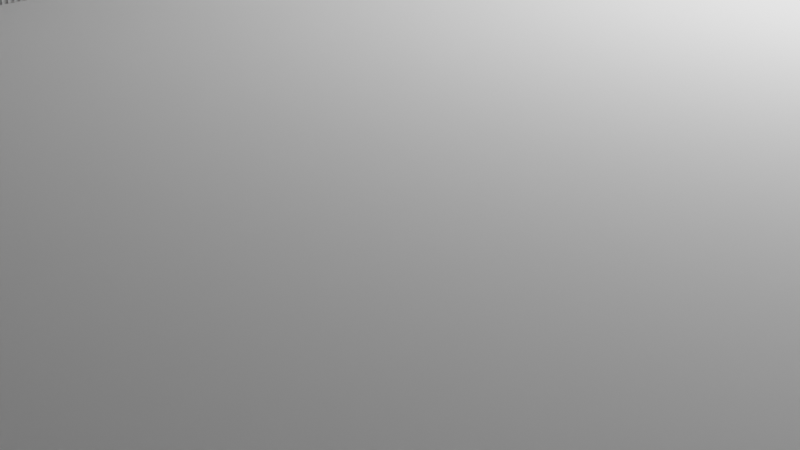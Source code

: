 # Source: FjordStairs.blend  (saved by Blender 2.82.7; exported with 4.5.12 LTS)
import bpy
from mathutils import Matrix  # noqa: F401  (used for matrix-valued properties, if any)

bpy.ops.wm.read_factory_settings(use_empty=True)
scene = bpy.context.scene
scene.name = 'Scene'

# ---- collections
col_collection = bpy.data.collections.new('Collection'); scene.collection.children.link(col_collection)

# ---- world
world_world = bpy.data.worlds.new('World'); scene.world = world_world
world_world.use_nodes = True; world_world.node_tree.nodes.clear()
_N = world_world.node_tree.nodes; _L = world_world.node_tree.links
n0 = _N.new('ShaderNodeOutputWorld'); n0.name = 'World Output'; n0.location = (300, 300)
n1 = _N.new('ShaderNodeBackground'); n1.name = 'Background'; n1.location = (10, 300)
n1.inputs[0].default_value = (0.05088, 0.05088, 0.05088, 1.0)
_L.new(n1.outputs[0], n0.inputs[0])
n0.is_active_output = True
world_world.color = (0.05088, 0.05088, 0.05088)
world_world.use_sun_shadow = False
world_world.sun_shadow_jitter_overblur = 0.0

# ---- cameras
cam_camera = bpy.data.cameras.new('Camera')
cam_camera.clip_end = 100.0
cam_camera.ortho_scale = 7.314

# ---- lights
light_light = bpy.data.lights.new('Light', 'POINT')
light_light.transmission_factor = 0.0
light_light.energy = 1000.0
light_light.shadow_soft_size = 0.1
light_light.shadow_maximum_resolution = 0.006
light_light.use_absolute_resolution = True

# ---- meshes
me_cube_020 = bpy.data.meshes.new('Cube.020')
me_cube_020.from_pydata([(-48.0, -100.0, -3.0), (-48.0, -100.0, 3.0), (-48.0, 100.0, -3.0), (-48.0, 100.0, 3.0), (-24.0, 100.0, 56.0), (-24.0, 100.0, 80.0), (-24.0, -100.0, 56.0), (-24.0, -100.0, 80.0), (-48.0, 100.0, 56.0), (-48.0, 100.0, 80.0), (-48.0, -100.0, 56.0), (-48.0, -100.0, 80.0), (-1.431e-05, 100.0, 8.0), (2.861e-06, -100.0, 8.0), (-24.0, 100.0, 8.0), (-24.0, -100.0, 8.0), (24.0, 100.0, 8.0), (24.0, -100.0, 8.0), (24.0, 100.0, 8.0), (24.0, -100.0, 8.0), (-1.431e-05, 100.0, 8.0), (2.861e-06, -100.0, 8.0), (24.0, 100.0, 8.0), (24.0, 100.0, 32.0), (24.0, -100.0, 8.0), (24.0, -100.0, 32.0), (-1.431e-05, 100.0, 8.0), (-1.431e-05, 100.0, 32.0), (2.861e-06, -100.0, 8.0), (2.861e-06, -100.0, 32.0), (-24.0, 100.0, 8.0), (-24.0, -100.0, 8.0), (-48.0, 100.0, 8.0), (-48.0, -100.0, 8.0), (-1.431e-05, 100.0, 8.0), (-1.431e-05, 100.0, 32.0), (2.861e-06, -100.0, 8.0), (2.861e-06, -100.0, 32.0), (-24.0, 100.0, 8.0), (-24.0, 100.0, 32.0), (-24.0, -100.0, 8.0), (-24.0, -100.0, 32.0), (-2.003e-05, 100.0, 32.0), (-2.003e-05, 100.0, 56.0), (-2.861e-06, -100.0, 32.0), (-2.861e-06, -100.0, 56.0), (-24.0, 100.0, 32.0), (-24.0, 100.0, 56.0), (-24.0, -100.0, 32.0), (-24.0, -100.0, 56.0), (-24.0, 100.0, 8.0), (-24.0, 100.0, 32.0), (-24.0, -100.0, 8.0), (-24.0, -100.0, 32.0), (-48.0, 100.0, 8.0), (-48.0, 100.0, 32.0), (-48.0, -100.0, 8.0), (-48.0, -100.0, 32.0), (-24.0, 100.0, 32.0), (-24.0, 100.0, 56.0), (-24.0, -100.0, 32.0), (-24.0, -100.0, 56.0), (-48.0, 100.0, 32.0), (-48.0, 100.0, 56.0), (-48.0, -100.0, 32.0), (-48.0, -100.0, 56.0), (-24.0, 100.0, 32.0), (-24.0, 100.0, 56.0), (-24.0, -100.0, 32.0), (-24.0, -100.0, 56.0), (-48.0, 100.0, 32.0), (-48.0, 100.0, 56.0), (-48.0, -100.0, 32.0), (-48.0, -100.0, 56.0), (-110.0, -100.0, 56.0), (-110.0, -100.0, 80.0), (-110.0, 100.0, 56.0), (-110.0, 100.0, 80.0), (-86.0, -100.0, 56.0), (-86.0, -100.0, 80.0), (-86.0, 100.0, 56.0), (-86.0, 100.0, 80.0), (-134.0, -100.0, -16.0), (-134.0, -100.0, 8.0), (-134.0, 100.0, -16.0), (-134.0, 100.0, 8.0), (-110.0, -100.0, -16.0), (-110.0, -100.0, 8.0), (-110.0, 100.0, -16.0), (-110.0, 100.0, 8.0), (-158.0, -100.0, -16.0), (-158.0, -100.0, 8.0), (-158.0, 100.0, -16.0), (-158.0, 100.0, 8.0), (-158.0, -100.0, -16.0), (-158.0, -100.0, 8.0), (-158.0, 100.0, -16.0), (-158.0, 100.0, 8.0), (-134.0, -100.0, -16.0), (-134.0, -100.0, 8.0), (-134.0, 100.0, -16.0), (-134.0, 100.0, 8.0), (-158.0, -100.0, 8.0), (-158.0, -100.0, 32.0), (-158.0, 100.0, 8.0), (-158.0, 100.0, 32.0), (-134.0, -100.0, 8.0), (-134.0, -100.0, 32.0), (-134.0, 100.0, 8.0), (-134.0, 100.0, 32.0), (-110.0, -100.0, -16.0), (-110.0, -100.0, 8.0), (-110.0, 100.0, -16.0), (-110.0, 100.0, 8.0), (-86.0, -100.0, -16.0), (-86.0, -100.0, 8.0), (-86.0, 100.0, -16.0), (-86.0, 100.0, 8.0), (-134.0, -100.0, 8.0), (-134.0, -100.0, 32.0), (-134.0, 100.0, 8.0), (-134.0, 100.0, 32.0), (-110.0, -100.0, 8.0), (-110.0, -100.0, 32.0), (-110.0, 100.0, 8.0), (-110.0, 100.0, 32.0), (-134.0, -100.0, 32.0), (-134.0, -100.0, 56.0), (-134.0, 100.0, 32.0), (-134.0, 100.0, 56.0), (-110.0, -100.0, 32.0), (-110.0, -100.0, 56.0), (-110.0, 100.0, 32.0), (-110.0, 100.0, 56.0), (-110.0, -100.0, 8.0), (-110.0, -100.0, 32.0), (-110.0, 100.0, 8.0), (-110.0, 100.0, 32.0), (-86.0, -100.0, 8.0), (-86.0, -100.0, 32.0), (-86.0, 100.0, 8.0), (-86.0, 100.0, 32.0), (-110.0, -100.0, 32.0), (-110.0, -100.0, 56.0), (-110.0, 100.0, 32.0), (-110.0, 100.0, 56.0), (-86.0, -100.0, 32.0), (-86.0, -100.0, 56.0), (-86.0, 100.0, 32.0), (-86.0, 100.0, 56.0), (-110.0, -100.0, 32.0), (-110.0, -100.0, 56.0), (-110.0, 100.0, 32.0), (-110.0, 100.0, 56.0), (-86.0, -100.0, 32.0), (-86.0, -100.0, 56.0), (-86.0, 100.0, 32.0), (-86.0, 100.0, 56.0), (-86.0, -100.0, 56.0), (-86.0, -100.0, 80.0), (-86.0, 100.0, 56.0), (-86.0, 100.0, 80.0), (-48.0, -100.0, 56.0), (-48.0, -100.0, 80.0), (-48.0, 100.0, 56.0), (-48.0, 100.0, 80.0), (-48.0, -100.0, 3.0), (-86.0, -100.0, 75.0), (-86.0, 100.0, 75.0), (-24.0, -100.0, 3.0), (-24.0, 100.0, 3.0), (-48.0, 100.0, 75.0), (-48.0, -100.0, 75.0), (-48.0, 100.0, 3.0), (24.0, 100.0, 3.0), (24.0, -100.0, 3.0), (2.861e-06, -100.0, 3.0), (-1.431e-05, 100.0, 3.0), (24.0, -100.0, 3.0), (24.0, 100.0, 3.0), (-1.431e-05, 100.0, 3.0), (2.861e-06, -100.0, 3.0), (-24.0, -100.0, 3.0), (-24.0, 100.0, 3.0), (-86.0, -100.0, -22.0), (-86.0, -100.0, -16.0), (-86.0, 100.0, -22.0), (-86.0, 100.0, -16.0), (-166.0, 100.0, -16.0), (-167.0, 100.0, -16.0), (33.0, 100.0, -3.0), (33.0, 100.0, 3.0), (33.0, -100.0, -3.0), (33.0, -100.0, 3.0), (-167.0, 100.0, -22.0), (33.0, -100.0, 8.0), (33.0, 100.0, 8.0), (33.0, 100.0, 3.0), (33.0, -100.0, 3.0), (-167.0, -100.0, -22.0), (-166.0, -100.0, -16.0), (-167.0, -100.0, -16.0), (-166.0, 100.0, -16.0), (-167.0, 100.0, -16.0), (-179.0, 100.0, -16.0), (-180.0, 100.0, -16.0), (-167.0, 100.0, 8.0), (-180.0, -100.0, -16.0), (-179.0, -100.0, -16.0), (-167.0, -100.0, -16.0), (-166.0, -100.0, -16.0), (-167.0, -100.0, 8.0)], [(204, 205), (207, 208)], [(0, 1, 3, 2), (4, 5, 7, 6), (6, 7, 11, 10), (10, 11, 9, 8), (8, 9, 5, 4), (6, 10, 8, 4), (11, 7, 5, 9), (15, 13, 12, 14), (173, 32, 30, 170), (20, 18, 174, 177), (21, 19, 18, 20), (22, 23, 25, 24), (24, 25, 29, 28), (28, 29, 27, 26), (26, 27, 23, 22), (24, 28, 26, 22), (29, 25, 23, 27), (33, 31, 30, 32), (34, 35, 37, 36), (36, 37, 41, 40), (40, 41, 39, 38), (38, 39, 35, 34), (36, 40, 38, 34), (41, 37, 35, 39), (42, 43, 45, 44), (44, 45, 49, 48), (48, 49, 47, 46), (46, 47, 43, 42), (44, 48, 46, 42), (49, 45, 43, 47), (50, 51, 53, 52), (52, 53, 57, 56), (56, 57, 55, 54), (54, 55, 51, 50), (52, 56, 54, 50), (57, 53, 51, 55), (58, 59, 61, 60), (60, 61, 65, 64), (64, 65, 63, 62), (62, 63, 59, 58), (60, 64, 62, 58), (65, 61, 59, 63), (66, 67, 69, 68), (68, 69, 73, 72), (72, 73, 71, 70), (70, 71, 67, 66), (68, 72, 70, 66), (73, 69, 67, 71), (74, 75, 77, 76), (76, 77, 81, 80), (80, 81, 79, 78), (78, 79, 75, 74), (76, 80, 78, 74), (81, 77, 75, 79), (82, 83, 85, 84), (84, 85, 89, 88), (88, 89, 87, 86), (86, 87, 83, 82), (84, 88, 86, 82), (89, 85, 83, 87), (92, 93, 91, 90), (94, 95, 97, 96), (96, 97, 101, 100), (100, 101, 99, 98), (98, 99, 95, 94), (96, 100, 98, 94), (101, 97, 95, 99), (102, 103, 105, 104), (104, 105, 109, 108), (108, 109, 107, 106), (106, 107, 103, 102), (104, 108, 106, 102), (109, 105, 103, 107), (110, 111, 113, 112), (112, 113, 117, 116), (116, 117, 115, 114), (114, 115, 111, 110), (112, 116, 114, 110), (117, 113, 111, 115), (118, 119, 121, 120), (120, 121, 125, 124), (124, 125, 123, 122), (122, 123, 119, 118), (120, 124, 122, 118), (125, 121, 119, 123), (126, 127, 129, 128), (128, 129, 133, 132), (132, 133, 131, 130), (130, 131, 127, 126), (128, 132, 130, 126), (133, 129, 127, 131), (134, 135, 137, 136), (136, 137, 141, 140), (140, 141, 139, 138), (138, 139, 135, 134), (136, 140, 138, 134), (141, 137, 135, 139), (142, 143, 145, 144), (144, 145, 149, 148), (148, 149, 147, 146), (146, 147, 143, 142), (144, 148, 146, 142), (149, 145, 143, 147), (150, 151, 153, 152), (152, 153, 157, 156), (156, 157, 155, 154), (154, 155, 151, 150), (152, 156, 154, 150), (157, 153, 151, 155), (165, 161, 159, 163), (166, 33, 32, 173), (171, 172, 162, 164), (163, 159, 167, 172), (165, 163, 172, 171), (172, 167, 168, 171), (161, 165, 171, 168), (158, 167, 168, 160), (167, 159, 161, 168), (170, 30, 31, 169), (21, 20, 177, 176), (19, 21, 176, 175), (174, 18, 19, 175), (14, 12, 180, 183), (17, 16, 179, 178), (169, 31, 33, 166), (15, 14, 183, 182), (13, 15, 182, 181), (180, 12, 13, 181), (186, 187, 185, 184), (195, 192, 190, 196), (188, 200, 185, 187), (186, 184, 199, 194), (3, 1, 193, 191), (195, 17, 178, 198), (190, 192, 0, 2), (3, 191, 190, 2), (16, 196, 197, 179), (193, 1, 0, 192), (195, 196, 16, 17), (185, 200, 201, 199, 184), (188, 187, 186, 194, 189), (206, 211, 91, 93), (199, 211, 206, 194), (202, 92, 90, 210), (206, 93, 92, 202, 203), (91, 211, 209, 210, 90)])
_uv = me_cube_020.uv_layers.new(name='UVMap')
_uv.uv.foreach_set('vector', [0.375, 0.0, 0.625, 0.0, 0.625, 0.25, 0.375, 0.25, 0.375, 0.0, 0.625, 0.0, 0.625, 0.25, 0.375, 0.25, 0.375, 0.25, 0.625, 0.25, 0.625, 0.5, 0.375, 0.5, 0.375, 0.5, 0.625, 0.5, 0.625, 0.75, 0.375, 0.75, 0.375, 0.75, 0.625, 0.75, 0.625, 1.0, 0.375, 1.0, 0.125, 0.5, 0.375, 0.5, 0.375, 0.75, 0.125, 0.75, 0.625, 0.5, 0.875, 0.5, 0.875, 0.75, 0.625, 0.75, 0.625, 0.5, 0.875, 0.5, 0.875, 0.75, 0.625, 0.75, 0.5729, 0.75, 0.625, 0.75, 0.625, 1.0, 0.5729, 1.0, 0.625, 0.75, 0.625, 1.0, 0.5729, 1.0, 0.5729, 0.75, 0.625, 0.5, 0.875, 0.5, 0.875, 0.75, 0.625, 0.75, 0.375, 0.0, 0.625, 0.0, 0.625, 0.25, 0.375, 0.25, 0.375, 0.25, 0.625, 0.25, 0.625, 0.5, 0.375, 0.5, 0.375, 0.5, 0.625, 0.5, 0.625, 0.75, 0.375, 0.75, 0.375, 0.75, 0.625, 0.75, 0.625, 1.0, 0.375, 1.0, 0.125, 0.5, 0.375, 0.5, 0.375, 0.75, 0.125, 0.75, 0.625, 0.5, 0.875, 0.5, 0.875, 0.75, 0.625, 0.75, 0.625, 0.5, 0.875, 0.5, 0.875, 0.75, 0.625, 0.75, 0.375, 0.0, 0.625, 0.0, 0.625, 0.25, 0.375, 0.25, 0.375, 0.25, 0.625, 0.25, 0.625, 0.5, 0.375, 0.5, 0.375, 0.5, 0.625, 0.5, 0.625, 0.75, 0.375, 0.75, 0.375, 0.75, 0.625, 0.75, 0.625, 1.0, 0.375, 1.0, 0.125, 0.5, 0.375, 0.5, 0.375, 0.75, 0.125, 0.75, 0.625, 0.5, 0.875, 0.5, 0.875, 0.75, 0.625, 0.75, 0.375, 0.0, 0.625, 0.0, 0.625, 0.25, 0.375, 0.25, 0.375, 0.25, 0.625, 0.25, 0.625, 0.5, 0.375, 0.5, 0.375, 0.5, 0.625, 0.5, 0.625, 0.75, 0.375, 0.75, 0.375, 0.75, 0.625, 0.75, 0.625, 1.0, 0.375, 1.0, 0.125, 0.5, 0.375, 0.5, 0.375, 0.75, 0.125, 0.75, 0.625, 0.5, 0.875, 0.5, 0.875, 0.75, 0.625, 0.75, 0.375, 0.0, 0.625, 0.0, 0.625, 0.25, 0.375, 0.25, 0.375, 0.25, 0.625, 0.25, 0.625, 0.5, 0.375, 0.5, 0.375, 0.5, 0.625, 0.5, 0.625, 0.75, 0.375, 0.75, 0.375, 0.75, 0.625, 0.75, 0.625, 1.0, 0.375, 1.0, 0.125, 0.5, 0.375, 0.5, 0.375, 0.75, 0.125, 0.75, 0.625, 0.5, 0.875, 0.5, 0.875, 0.75, 0.625, 0.75, 0.375, 0.0, 0.625, 0.0, 0.625, 0.25, 0.375, 0.25, 0.375, 0.25, 0.625, 0.25, 0.625, 0.5, 0.375, 0.5, 0.375, 0.5, 0.625, 0.5, 0.625, 0.75, 0.375, 0.75, 0.375, 0.75, 0.625, 0.75, 0.625, 1.0, 0.375, 1.0, 0.125, 0.5, 0.375, 0.5, 0.375, 0.75, 0.125, 0.75, 0.625, 0.5, 0.875, 0.5, 0.875, 0.75, 0.625, 0.75, 0.375, 0.0, 0.625, 0.0, 0.625, 0.25, 0.375, 0.25, 0.375, 0.25, 0.625, 0.25, 0.625, 0.5, 0.375, 0.5, 0.375, 0.5, 0.625, 0.5, 0.625, 0.75, 0.375, 0.75, 0.375, 0.75, 0.625, 0.75, 0.625, 1.0, 0.375, 1.0, 0.125, 0.5, 0.375, 0.5, 0.375, 0.75, 0.125, 0.75, 0.625, 0.5, 0.875, 0.5, 0.875, 0.75, 0.625, 0.75, 0.375, 0.0, 0.625, 0.0, 0.625, 0.25, 0.375, 0.25, 0.375, 0.25, 0.625, 0.25, 0.625, 0.5, 0.375, 0.5, 0.375, 0.5, 0.625, 0.5, 0.625, 0.75, 0.375, 0.75, 0.375, 0.75, 0.625, 0.75, 0.625, 1.0, 0.375, 1.0, 0.125, 0.5, 0.375, 0.5, 0.375, 0.75, 0.125, 0.75, 0.625, 0.5, 0.875, 0.5, 0.875, 0.75, 0.625, 0.75, 0.375, 0.0, 0.625, 0.0, 0.625, 0.25, 0.375, 0.25, 0.375, 0.25, 0.625, 0.25, 0.625, 0.5, 0.375, 0.5, 0.375, 0.5, 0.625, 0.5, 0.625, 0.75, 0.375, 0.75, 0.375, 0.75, 0.625, 0.75, 0.625, 1.0, 0.375, 1.0, 0.125, 0.5, 0.375, 0.5, 0.375, 0.75, 0.125, 0.75, 0.625, 0.5, 0.875, 0.5, 0.875, 0.75, 0.625, 0.75, 0.375, 0.5, 0.625, 0.5, 0.625, 0.75, 0.375, 0.75, 0.375, 0.0, 0.625, 0.0, 0.625, 0.25, 0.375, 0.25, 0.375, 0.25, 0.625, 0.25, 0.625, 0.5, 0.375, 0.5, 0.375, 0.5, 0.625, 0.5, 0.625, 0.75, 0.375, 0.75, 0.375, 0.75, 0.625, 0.75, 0.625, 1.0, 0.375, 1.0, 0.125, 0.5, 0.375, 0.5, 0.375, 0.75, 0.125, 0.75, 0.625, 0.5, 0.875, 0.5, 0.875, 0.75, 0.625, 0.75, 0.375, 0.0, 0.625, 0.0, 0.625, 0.25, 0.375, 0.25, 0.375, 0.25, 0.625, 0.25, 0.625, 0.5, 0.375, 0.5, 0.375, 0.5, 0.625, 0.5, 0.625, 0.75, 0.375, 0.75, 0.375, 0.75, 0.625, 0.75, 0.625, 1.0, 0.375, 1.0, 0.125, 0.5, 0.375, 0.5, 0.375, 0.75, 0.125, 0.75, 0.625, 0.5, 0.875, 0.5, 0.875, 0.75, 0.625, 0.75, 0.375, 0.0, 0.625, 0.0, 0.625, 0.25, 0.375, 0.25, 0.375, 0.25, 0.625, 0.25, 0.625, 0.5, 0.375, 0.5, 0.375, 0.5, 0.625, 0.5, 0.625, 0.75, 0.375, 0.75, 0.375, 0.75, 0.625, 0.75, 0.625, 1.0, 0.375, 1.0, 0.125, 0.5, 0.375, 0.5, 0.375, 0.75, 0.125, 0.75, 0.625, 0.5, 0.875, 0.5, 0.875, 0.75, 0.625, 0.75, 0.375, 0.0, 0.625, 0.0, 0.625, 0.25, 0.375, 0.25, 0.375, 0.25, 0.625, 0.25, 0.625, 0.5, 0.375, 0.5, 0.375, 0.5, 0.625, 0.5, 0.625, 0.75, 0.375, 0.75, 0.375, 0.75, 0.625, 0.75, 0.625, 1.0, 0.375, 1.0, 0.125, 0.5, 0.375, 0.5, 0.375, 0.75, 0.125, 0.75, 0.625, 0.5, 0.875, 0.5, 0.875, 0.75, 0.625, 0.75, 0.375, 0.0, 0.625, 0.0, 0.625, 0.25, 0.375, 0.25, 0.375, 0.25, 0.625, 0.25, 0.625, 0.5, 0.375, 0.5, 0.375, 0.5, 0.625, 0.5, 0.625, 0.75, 0.375, 0.75, 0.375, 0.75, 0.625, 0.75, 0.625, 1.0, 0.375, 1.0, 0.125, 0.5, 0.375, 0.5, 0.375, 0.75, 0.125, 0.75, 0.625, 0.5, 0.875, 0.5, 0.875, 0.75, 0.625, 0.75, 0.375, 0.0, 0.625, 0.0, 0.625, 0.25, 0.375, 0.25, 0.375, 0.25, 0.625, 0.25, 0.625, 0.5, 0.375, 0.5, 0.375, 0.5, 0.625, 0.5, 0.625, 0.75, 0.375, 0.75, 0.375, 0.75, 0.625, 0.75, 0.625, 1.0, 0.375, 1.0, 0.125, 0.5, 0.375, 0.5, 0.375, 0.75, 0.125, 0.75, 0.625, 0.5, 0.875, 0.5, 0.875, 0.75, 0.625, 0.75, 0.375, 0.0, 0.625, 0.0, 0.625, 0.25, 0.375, 0.25, 0.375, 0.25, 0.625, 0.25, 0.625, 0.5, 0.375, 0.5, 0.375, 0.5, 0.625, 0.5, 0.625, 0.75, 0.375, 0.75, 0.375, 0.75, 0.625, 0.75, 0.625, 1.0, 0.375, 1.0, 0.125, 0.5, 0.375, 0.5, 0.375, 0.75, 0.125, 0.75, 0.625, 0.5, 0.875, 0.5, 0.875, 0.75, 0.625, 0.75, 0.375, 0.0, 0.625, 0.0, 0.625, 0.25, 0.375, 0.25, 0.375, 0.25, 0.625, 0.25, 0.625, 0.5, 0.375, 0.5, 0.375, 0.5, 0.625, 0.5, 0.625, 0.75, 0.375, 0.75, 0.375, 0.75, 0.625, 0.75, 0.625, 1.0, 0.375, 1.0, 0.125, 0.5, 0.375, 0.5, 0.375, 0.75, 0.125, 0.75, 0.625, 0.5, 0.875, 0.5, 0.875, 0.75, 0.625, 0.75, 0.625, 0.5, 0.875, 0.5, 0.875, 0.75, 0.625, 0.75, 0.5729, 0.5, 0.625, 0.5, 0.625, 0.75, 0.5729, 0.75, 0.5729, 0.5, 0.5729, 0.75, 0.375, 0.75, 0.375, 0.5, 0.625, 0.75, 0.625, 1.0, 0.5729, 1.0, 0.5729, 0.75, 0.625, 0.5, 0.625, 0.75, 0.5729, 0.75, 0.5729, 0.5, 0.5729, 0.75, 0.5729, 1.0, 0.5729, 0.25, 0.5729, 0.5, 0.625, 0.25, 0.625, 0.5, 0.5729, 0.5, 0.5729, 0.25, 0.375, 0.0, 0.5729, 0.0, 0.5729, 0.25, 0.375, 0.25, 0.5729, 0.0, 0.625, 0.0, 0.625, 0.25, 0.5729, 0.25, 0.5729, 0.0, 0.625, 0.0, 0.625, 0.25, 0.5729, 0.25, 0.625, 0.5, 0.625, 0.75, 0.5729, 0.75, 0.5729, 0.5, 0.625, 0.25, 0.625, 0.5, 0.5729, 0.5, 0.5729, 0.25, 0.5729, 0.0, 0.625, 0.0, 0.625, 0.25, 0.5729, 0.25, 0.625, 0.75, 0.625, 1.0, 0.5729, 1.0, 0.5729, 0.75, 0.625, 0.5, 0.625, 0.75, 0.5729, 0.75, 0.5729, 0.5, 0.5729, 0.25, 0.625, 0.25, 0.625, 0.5, 0.5729, 0.5, 0.625, 0.5, 0.625, 0.75, 0.5729, 0.75, 0.5729, 0.5, 0.625, 0.25, 0.625, 0.5, 0.5729, 0.5, 0.5729, 0.25, 0.5729, 0.0, 0.625, 0.0, 0.625, 0.25, 0.5729, 0.25, 0.375, 0.5, 0.625, 0.5, 0.625, 0.75, 0.375, 0.75, 0.7187, 0.5, 0.3359, 0.75, 0.3359, 0.5, 0.7188, 0.75, 0.8333, 0.5, 0.8333, 0.75, 0.625, 0.75, 0.625, 0.5, 0.375, 0.5, 0.375, 0.75, 0.1641, 0.75, 0.1641, 0.5, 0.875, 0.5, 0.875, 0.75, 0.6641, 0.75, 0.6641, 0.5, 0.625, 0.4062, 0.625, 0.5, 0.5729, 0.5, 0.5729, 0.4062, 0.3359, 0.5, 0.3359, 0.75, 0.125, 0.75, 0.125, 0.5, 0.625, 0.25, 0.625, 0.4609, 0.375, 0.4609, 0.375, 0.25, 0.625, 0.75, 0.625, 0.8438, 0.5729, 0.8438, 0.5729, 0.75, 0.625, 0.7891, 0.625, 1.0, 0.375, 1.0, 0.375, 0.7891, 0.7187, 0.5, 0.7188, 0.75, 0.625, 0.75, 0.625, 0.5, 0.625, 0.75, 0.625, 0.9583, 0.625, 0.9609, 0.375, 0.9609, 0.375, 0.75, 0.625, 0.2917, 0.625, 0.5, 0.375, 0.5, 0.375, 0.2891, 0.625, 0.2891, 0.7187, 0.5, 0.7188, 0.75, 0.625, 0.75, 0.625, 0.5, 0.1641, 0.75, 0.7188, 0.75, 0.7187, 0.5, 0.1641, 0.5, 0.2917, 0.5, 0.375, 0.5, 0.375, 0.75, 0.2917, 0.75, 0.625, 0.4062, 0.625, 0.5, 0.375, 0.5, 0.375, 0.4167, 0.375, 0.4062, 0.625, 0.75, 0.625, 0.8438, 0.375, 0.8437, 0.375, 0.8333, 0.375, 0.75])
me_cube_020.use_remesh_fix_poles = True
me_cube_020.use_remesh_preserve_attributes = False
me_cube_020.use_mirror_vertex_groups = False
me_cube_020.update()

# ---- objects
ob_light = bpy.data.objects.new('Light', light_light)
ob_camera = bpy.data.objects.new('Camera', cam_camera)
ob_fjordstairs = bpy.data.objects.new('FjordStairs', me_cube_020)

# ---- transforms, parenting, visibility, modifiers, constraints
ob_light.location = (4.076, 1.005, 5.904)
ob_light.rotation_euler = (0.6503, 0.05522, 1.866)
ob_light.lock_rotations_4d = False
ob_light.empty_display_type = 'ARROWS'
ob_light.color = (0.0, 0.0, 0.0, 0.0)
ob_light.lineart.crease_threshold = 0.0
ob_camera.location = (7.359, -6.926, 4.958)
ob_camera.rotation_euler = (1.109, 0.0, 0.8149)
ob_camera.lock_rotations_4d = False
ob_camera.empty_display_type = 'ARROWS'
ob_camera.color = (0.0, 0.0, 0.0, 0.0)
ob_camera.display_type = 'WIRE'
ob_camera.lineart.crease_threshold = 0.0
ob_fjordstairs.location = (0.0, 0.0, 0.0)
ob_fjordstairs.scale = (1.0, 0.5, 1.0)
ob_fjordstairs.delta_location = (0.098, 0.0, -0.068)
ob_fjordstairs.lineart.crease_threshold = 0.0

# ---- collection membership
col_collection.objects.link(ob_light)
col_collection.objects.link(ob_camera)
col_collection.objects.link(ob_fjordstairs)

# ---- scene / render settings (as saved in the file)
scene.camera = ob_camera
scene.frame_start = 1; scene.frame_end = 250; scene.frame_set(1)
scene.render.engine = 'BLENDER_EEVEE_NEXT'
scene.cycles.use_denoising = False
scene.cycles.samples = 128
scene.cycles.sampling_pattern = 'TABULATED_SOBOL'
scene.cycles.use_adaptive_sampling = False
scene.cycles.use_light_tree = False
scene.view_settings.view_transform = 'Filmic'
bpy.context.view_layer.update()
